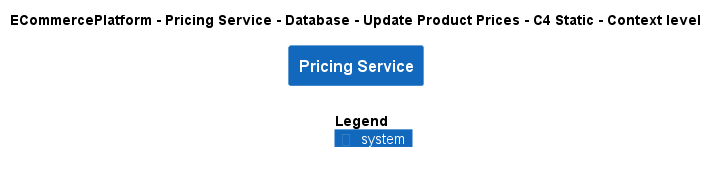

The diagram above was rendered by PlantUML. Its source (embedded in the PNG):
@startuml
!include ..\..\..\..\..\..\..\.c4s\C4_Context.puml

AddElementTag("c4interflow:lifecycle:new", $bgColor=green, $fontColor=#ffffff, $borderColor=green, $shadowing="False")
AddElementTag("c4interflow:lifecycle:changed", $bgColor=orange, $fontColor=#ffffff, $borderColor=orange, $shadowing="False")
AddElementTag("c4interflow:lifecycle:removed", $bgColor=red, $fontColor=#ffffff, $borderColor=red, $shadowing="False")

AddRelTag("c4interflow:lifecycle:new", $textColor=green, $lineColor=green)
AddRelTag("c4interflow:lifecycle:changed", $textColor=orange, $lineColor=orange)
AddRelTag("c4interflow:lifecycle:removed", $textColor=red, $lineColor=red)

SHOW_PERSON_PORTRAIT()
LAYOUT_TOP_DOWN()

skinparam linetype polyline

title ECommercePlatform - Pricing Service - Database - Update Product Prices - C4 Static - Context level

System(ECommercePlatform.SoftwareSystems.PricingService, "Pricing Service", "")



SHOW_LEGEND()
@enduml